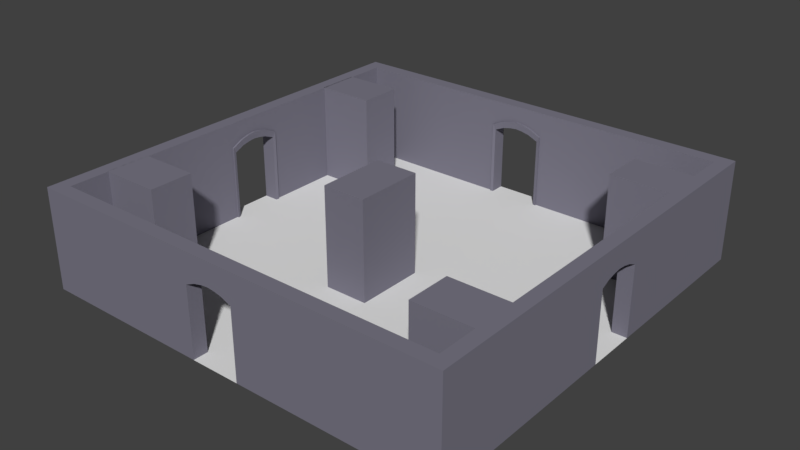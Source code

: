 # Source: Room_001.blend  (saved by Blender 2.78.0; exported with 4.5.12 LTS)
import bpy
from mathutils import Matrix  # noqa: F401  (used for matrix-valued properties, if any)

bpy.ops.wm.read_factory_settings(use_empty=True)
scene = bpy.context.scene
scene.name = 'Scene'

# ---- collections
col_collection_1 = bpy.data.collections.new('Collection 1'); scene.collection.children.link(col_collection_1)

# ---- materials (node trees are filled in below, after node groups)
mat_outwallmat01 = bpy.data.materials.new('OutWallMat01')
mat_outwallmat01.alpha_threshold = 0.0
mat_outwallmat01.use_transparent_shadow = False
mat_outwallmat01.diffuse_color = (0.199, 0.1909, 0.2423, 1.0)
mat_outwallmat01.roughness = 0.5

# ---- material node trees

# ---- world
world_world = bpy.data.worlds.new('World'); scene.world = world_world
world_world.color = (0.05088, 0.05088, 0.05088)
world_world.use_sun_shadow = False
world_world.sun_shadow_jitter_overblur = 0.0
world_world.cycles.sampling_method = 'MANUAL'

# ---- meshes
me_cube_014 = bpy.data.meshes.new('Cube.014')
me_cube_014.from_pydata([(-1.375, 1.038e-07, 2.375), (-1.375, 4.0, 2.375), (-1.375, -1.748e-08, -0.4), (-1.375, 4.0, -0.4), (0.375, 1.038e-07, 2.375), (0.375, 4.0, 2.375), (0.375, -1.748e-08, -0.4), (0.375, 4.0, -0.4)], [], [(0, 1, 3, 2), (2, 3, 7, 6), (6, 7, 5, 4), (4, 5, 1, 0), (2, 6, 4, 0), (7, 3, 1, 5)])
me_cube_014.materials.append(mat_outwallmat01)
me_cube_014.use_remesh_preserve_volume = False
me_cube_014.use_remesh_preserve_attributes = False
me_cube_014.use_mirror_vertex_groups = False
me_cube_014.update()
me_cube_013 = bpy.data.meshes.new('Cube.013')
me_cube_013.from_pydata([(-1.0, 1.426e-07, 0.875), (-1.0, 4.0, 0.875), (-1.0, -1.426e-07, -0.875), (-1.0, 4.0, -0.875), (1.375, 1.426e-07, 0.875), (1.375, 4.0, 0.875), (1.375, -1.426e-07, -0.875), (1.375, 4.0, -0.875)], [], [(0, 1, 3, 2), (2, 3, 7, 6), (6, 7, 5, 4), (4, 5, 1, 0), (2, 6, 4, 0), (7, 3, 1, 5)])
me_cube_013.materials.append(mat_outwallmat01)
me_cube_013.use_remesh_preserve_volume = False
me_cube_013.use_remesh_preserve_attributes = False
me_cube_013.use_mirror_vertex_groups = False
me_cube_013.update()
me_cube_012 = bpy.data.meshes.new('Cube.012')
me_cube_012.from_pydata([(-0.875, 1.426e-07, 0.875), (-0.875, 4.0, 0.875), (-0.875, -1.426e-07, -0.875), (-0.875, 4.0, -0.875), (1.45, 1.426e-07, 0.875), (1.45, 4.0, 0.875), (1.45, -1.426e-07, -0.875), (1.45, 4.0, -0.875)], [], [(0, 1, 3, 2), (2, 3, 7, 6), (6, 7, 5, 4), (4, 5, 1, 0), (2, 6, 4, 0), (7, 3, 1, 5)])
me_cube_012.materials.append(mat_outwallmat01)
me_cube_012.use_remesh_preserve_volume = False
me_cube_012.use_remesh_preserve_attributes = False
me_cube_012.use_mirror_vertex_groups = False
me_cube_012.update()
me_cube_011 = bpy.data.meshes.new('Cube.011')
me_cube_011.from_pydata([(-0.875, 1.426e-07, 0.875), (-0.875, 4.0, 0.875), (-0.875, -1.426e-07, -0.875), (-0.875, 4.0, -0.875), (1.45, 1.426e-07, 0.875), (1.45, 4.0, 0.875), (1.45, -1.426e-07, -0.875), (1.45, 4.0, -0.875)], [], [(0, 1, 3, 2), (2, 3, 7, 6), (6, 7, 5, 4), (4, 5, 1, 0), (2, 6, 4, 0), (7, 3, 1, 5)])
me_cube_011.materials.append(mat_outwallmat01)
me_cube_011.use_remesh_preserve_volume = False
me_cube_011.use_remesh_preserve_attributes = False
me_cube_011.use_mirror_vertex_groups = False
me_cube_011.update()
me_cube_010 = bpy.data.meshes.new('Cube.010')
me_cube_010.from_pydata([(-1.0, 1.426e-07, 0.875), (-1.0, 4.0, 0.875), (-1.0, -1.426e-07, -0.875), (-1.0, 4.0, -0.875), (1.375, 1.426e-07, 0.875), (1.375, 4.0, 0.875), (1.375, -1.426e-07, -0.875), (1.375, 4.0, -0.875)], [], [(0, 1, 3, 2), (2, 3, 7, 6), (6, 7, 5, 4), (4, 5, 1, 0), (2, 6, 4, 0), (7, 3, 1, 5)])
me_cube_010.materials.append(mat_outwallmat01)
me_cube_010.use_remesh_preserve_volume = False
me_cube_010.use_remesh_preserve_attributes = False
me_cube_010.use_mirror_vertex_groups = False
me_cube_010.update()
me_cube_021 = bpy.data.meshes.new('Cube.021')
me_cube_021.from_pydata([(8.5, 3.0, -1.625), (7.95, 3.0, -1.625), (8.5, -3.523e-07, -1.625), (7.95, -4.315e-07, -1.625), (7.95, 3.0, 0.625), (8.5, 3.0, 0.625), (7.95, -2.639e-07, 0.625), (8.5, -2.927e-07, 0.625), (8.5, 2.787, -1.5), (8.5, -3.225e-07, -1.5), (8.5, 2.787, 0.5), (8.5, -8.409e-08, 0.5), (7.95, 3.224, 0.175), (7.95, 3.315, -0.185), (7.95, 3.315, -0.815), (7.95, 3.224, -1.175), (8.5, 3.175, -1.175), (8.5, 3.246, -0.815), (8.5, 3.246, -0.185), (8.5, 3.175, 0.175), (8.5, 2.962, -1.1), (8.5, 3.033, -0.78), (8.5, 3.033, -0.22), (8.5, 2.962, 0.09999), (7.95, 4.0, -1.625), (8.5, 4.0, -1.625), (7.95, 4.0, 0.625), (8.5, 4.0, 0.625), (7.91, 3.056, -0.5), (7.881, 3.343, -0.5), (8.5, 3.062, -0.5), (8.5, 3.275, -0.5), (7.95, 3.35, -0.5), (8.5, 4.0, -0.5), (7.881, -0.006216, -1.625), (7.881, 2.994, -1.625), (7.881, -0.006216, 0.625), (7.881, 2.994, 0.625), (7.91, -0.006216, -1.5), (7.91, 2.781, -1.5), (7.881, 3.218, -1.175), (7.91, -0.006216, 0.5), (7.91, 2.781, 0.5), (7.91, 2.956, -1.1), (7.881, 3.218, 0.175), (7.881, 3.309, -0.185), (7.881, 3.309, -0.815), (7.91, 2.956, 0.09999), (7.91, 3.027, -0.22), (7.91, 3.027, -0.78), (7.95, 4.0, -0.5)], [], [(8, 39, 38, 9), (22, 23, 47, 48), (10, 11, 41, 42), (24, 14, 50), (32, 14, 46, 29), (16, 20, 8, 0), (5, 10, 23, 19), (19, 23, 22, 18), (31, 30, 21, 17), (17, 21, 20, 16), (30, 28, 49, 21), (12, 13, 45, 44), (13, 26, 50), (33, 50, 26, 27), (10, 42, 47, 23), (21, 49, 43, 20), (5, 19, 18, 31, 33, 27), (18, 22, 30, 31), (13, 32, 29, 45), (46, 49, 28, 29), (24, 50, 33, 25), (1, 15, 24), (26, 13, 12), (12, 4, 26), (44, 47, 42, 37), (35, 39, 43, 40), (40, 43, 49, 46), (29, 28, 48, 45), (45, 48, 47, 44), (14, 15, 40, 46), (15, 1, 35, 40), (4, 12, 44, 37), (1, 3, 34, 35), (38, 39, 35, 34), (8, 9, 2, 0), (6, 4, 37, 36), (42, 41, 36, 37), (11, 10, 5, 7), (20, 43, 39, 8), (22, 48, 28, 30), (50, 32, 13), (24, 15, 14), (33, 31, 17, 16, 0, 25), (32, 50, 14)])
me_cube_021.materials.append(mat_outwallmat01)
me_cube_021.use_remesh_preserve_volume = False
me_cube_021.use_remesh_preserve_attributes = False
me_cube_021.use_mirror_vertex_groups = False
me_cube_021.update()
me_cube_020 = bpy.data.meshes.new('Cube.020')
me_cube_020.from_pydata([(0.625, 3.0, 8.5), (0.625, 3.0, 7.95), (0.625, 2.963e-06, 8.5), (0.625, 2.685e-06, 7.95), (-1.625, 3.0, 7.95), (-1.625, 3.0, 8.5), (-1.625, 2.683e-06, 7.95), (-1.625, 2.853e-06, 8.5), (0.5, 2.787, 8.5), (0.5, 2.984e-06, 8.5), (-1.5, 2.787, 8.5), (-1.5, 3.071e-06, 8.5), (-1.175, 3.224, 7.95), (-0.815, 3.315, 7.95), (-0.185, 3.315, 7.95), (0.175, 3.224, 7.95), (0.175, 3.175, 8.5), (-0.185, 3.246, 8.5), (-0.815, 3.246, 8.5), (-1.175, 3.175, 8.5), (0.1, 2.962, 8.5), (-0.22, 3.033, 8.5), (-0.78, 3.033, 8.5), (-1.1, 2.962, 8.5), (0.625, 4.0, 7.95), (0.625, 4.0, 8.5), (-1.625, 4.0, 7.95), (-1.625, 4.0, 8.5), (-0.5, 3.056, 7.91), (-0.5, 3.343, 7.881), (-0.5, 3.062, 8.5), (-0.5, 3.275, 8.5), (-0.5, 3.35, 7.95), (-0.5, 4.0, 8.5), (0.625, -0.006213, 7.881), (0.625, 2.994, 7.881), (-1.625, -0.006213, 7.881), (-1.625, 2.994, 7.881), (0.5, -0.006213, 7.91), (0.5, 2.781, 7.91), (0.175, 3.218, 7.881), (-1.5, -0.006213, 7.91), (-1.5, 2.781, 7.91), (0.09999, 2.956, 7.91), (-1.175, 3.218, 7.881), (-0.815, 3.309, 7.881), (-0.185, 3.309, 7.881), (-1.1, 2.956, 7.91), (-0.78, 3.027, 7.91), (-0.22, 3.027, 7.91), (-0.5, 4.0, 7.95)], [], [(8, 39, 38, 9), (22, 23, 47, 48), (10, 11, 41, 42), (24, 14, 50), (32, 14, 46, 29), (16, 20, 8, 0), (5, 10, 23, 19), (19, 23, 22, 18), (31, 30, 21, 17), (17, 21, 20, 16), (30, 28, 49, 21), (12, 13, 45, 44), (13, 26, 50), (33, 50, 26, 27), (10, 42, 47, 23), (21, 49, 43, 20), (5, 19, 18, 31, 33, 27), (18, 22, 30, 31), (13, 32, 29, 45), (46, 49, 28, 29), (24, 50, 33, 25), (1, 15, 24), (26, 13, 12), (12, 4, 26), (44, 47, 42, 37), (35, 39, 43, 40), (40, 43, 49, 46), (29, 28, 48, 45), (45, 48, 47, 44), (14, 15, 40, 46), (15, 1, 35, 40), (4, 12, 44, 37), (1, 3, 34, 35), (38, 39, 35, 34), (8, 9, 2, 0), (6, 4, 37, 36), (42, 41, 36, 37), (11, 10, 5, 7), (20, 43, 39, 8), (22, 48, 28, 30), (50, 32, 13), (24, 15, 14), (33, 31, 17, 16, 0, 25), (32, 50, 14)])
me_cube_020.materials.append(mat_outwallmat01)
me_cube_020.use_remesh_preserve_volume = False
me_cube_020.use_remesh_preserve_attributes = False
me_cube_020.use_mirror_vertex_groups = False
me_cube_020.update()
me_cube_019 = bpy.data.meshes.new('Cube.019')
me_cube_019.from_pydata([(-8.5, 3.0, 0.625), (-7.95, 3.0, 0.625), (-8.5, 1.68e-06, 0.625), (-7.95, 1.492e-06, 0.625), (-7.95, 3.0, -1.625), (-8.5, 3.0, -1.625), (-7.95, 1.123e-06, -1.625), (-8.5, 1.203e-06, -1.625), (-8.5, 2.787, 0.5), (-8.5, 1.68e-06, 0.5), (-8.5, 2.787, -1.5), (-8.5, 1.442e-06, -1.5), (-7.95, 3.224, -1.175), (-7.95, 3.315, -0.815), (-7.95, 3.315, -0.185), (-7.95, 3.224, 0.175), (-8.5, 3.175, 0.175), (-8.5, 3.246, -0.185), (-8.5, 3.246, -0.815), (-8.5, 3.175, -1.175), (-8.5, 2.962, 0.1), (-8.5, 3.033, -0.22), (-8.5, 3.033, -0.78), (-8.5, 2.962, -1.1), (-7.95, 4.0, 0.625), (-8.5, 4.0, 0.625), (-7.95, 4.0, -1.625), (-8.5, 4.0, -1.625), (-7.91, 3.056, -0.5), (-7.881, 3.343, -0.5), (-8.5, 3.062, -0.5), (-8.5, 3.275, -0.5), (-7.95, 3.35, -0.5), (-8.5, 4.0, -0.5), (-7.881, -0.006214, 0.625), (-7.881, 2.994, 0.625), (-7.881, -0.006215, -1.625), (-7.881, 2.994, -1.625), (-7.91, -0.006214, 0.5), (-7.91, 2.781, 0.5), (-7.881, 3.218, 0.175), (-7.91, -0.006214, -1.5), (-7.91, 2.781, -1.5), (-7.91, 2.956, 0.1), (-7.881, 3.218, -1.175), (-7.881, 3.309, -0.815), (-7.881, 3.309, -0.185), (-7.91, 2.956, -1.1), (-7.91, 3.027, -0.78), (-7.91, 3.027, -0.22), (-7.95, 4.0, -0.5)], [], [(8, 39, 38, 9), (22, 23, 47, 48), (10, 11, 41, 42), (24, 14, 50), (32, 14, 46, 29), (16, 20, 8, 0), (5, 10, 23, 19), (19, 23, 22, 18), (31, 30, 21, 17), (17, 21, 20, 16), (30, 28, 49, 21), (12, 13, 45, 44), (13, 26, 50), (33, 50, 26, 27), (10, 42, 47, 23), (21, 49, 43, 20), (5, 19, 18, 31, 33, 27), (18, 22, 30, 31), (13, 32, 29, 45), (46, 49, 28, 29), (24, 50, 33, 25), (1, 15, 24), (26, 13, 12), (12, 4, 26), (44, 47, 42, 37), (35, 39, 43, 40), (40, 43, 49, 46), (29, 28, 48, 45), (45, 48, 47, 44), (14, 15, 40, 46), (15, 1, 35, 40), (4, 12, 44, 37), (1, 3, 34, 35), (38, 39, 35, 34), (8, 9, 2, 0), (6, 4, 37, 36), (42, 41, 36, 37), (11, 10, 5, 7), (20, 43, 39, 8), (22, 48, 28, 30), (50, 32, 13), (24, 15, 14), (33, 31, 17, 16, 0, 25), (32, 50, 14)])
me_cube_019.materials.append(mat_outwallmat01)
me_cube_019.use_remesh_preserve_volume = False
me_cube_019.use_remesh_preserve_attributes = False
me_cube_019.use_mirror_vertex_groups = False
me_cube_019.update()
me_cube_018 = bpy.data.meshes.new('Cube.018')
me_cube_018.from_pydata([(-1.625, 3.0, -8.5), (-1.625, 3.0, -7.95), (-1.625, 4.619e-07, -8.5), (-1.625, 3.63e-07, -7.95), (0.625, 3.0, -7.95), (0.625, 3.0, -8.5), (0.625, -1.757e-07, -7.95), (0.625, -1.848e-07, -8.5), (-1.5, 2.787, -8.5), (-1.5, 4.525e-07, -8.5), (0.5, 2.787, -8.5), (0.5, 6.304e-08, -8.5), (0.175, 3.224, -7.95), (-0.185, 3.315, -7.95), (-0.815, 3.315, -7.95), (-1.175, 3.224, -7.95), (-1.175, 3.175, -8.5), (-0.815, 3.246, -8.5), (-0.185, 3.246, -8.5), (0.175, 3.175, -8.5), (-1.1, 2.962, -8.5), (-0.78, 3.033, -8.5), (-0.22, 3.033, -8.5), (0.1, 2.962, -8.5), (-1.625, 4.0, -7.95), (-1.625, 4.0, -8.5), (0.625, 4.0, -7.95), (0.625, 4.0, -8.5), (-0.5, 3.056, -7.91), (-0.5, 3.343, -7.881), (-0.5, 3.062, -8.5), (-0.5, 3.275, -8.5), (-0.5, 3.35, -7.95), (-0.5, 4.0, -8.5), (-1.625, -0.006215, -7.881), (-1.625, 2.994, -7.881), (0.625, -0.006216, -7.881), (0.625, 2.994, -7.881), (-1.5, -0.006215, -7.91), (-1.5, 2.781, -7.91), (-1.175, 3.218, -7.881), (0.5, -0.006216, -7.91), (0.5, 2.781, -7.91), (-1.1, 2.956, -7.91), (0.175, 3.218, -7.881), (-0.185, 3.309, -7.881), (-0.815, 3.309, -7.881), (0.1, 2.956, -7.91), (-0.22, 3.027, -7.91), (-0.78, 3.027, -7.91), (-0.5, 4.0, -7.95)], [], [(8, 39, 38, 9), (22, 23, 47, 48), (10, 11, 41, 42), (24, 14, 50), (32, 14, 46, 29), (16, 20, 8, 0), (5, 10, 23, 19), (19, 23, 22, 18), (31, 30, 21, 17), (17, 21, 20, 16), (30, 28, 49, 21), (12, 13, 45, 44), (13, 26, 50), (33, 50, 26, 27), (10, 42, 47, 23), (21, 49, 43, 20), (5, 19, 18, 31, 33, 27), (18, 22, 30, 31), (13, 32, 29, 45), (46, 49, 28, 29), (24, 50, 33, 25), (1, 15, 24), (26, 13, 12), (12, 4, 26), (44, 47, 42, 37), (35, 39, 43, 40), (40, 43, 49, 46), (29, 28, 48, 45), (45, 48, 47, 44), (14, 15, 40, 46), (15, 1, 35, 40), (4, 12, 44, 37), (1, 3, 34, 35), (38, 39, 35, 34), (8, 9, 2, 0), (6, 4, 37, 36), (42, 41, 36, 37), (11, 10, 5, 7), (20, 43, 39, 8), (22, 48, 28, 30), (50, 32, 13), (24, 15, 14), (33, 31, 17, 16, 0, 25), (32, 50, 14)])
me_cube_018.materials.append(mat_outwallmat01)
me_cube_018.use_remesh_preserve_volume = False
me_cube_018.use_remesh_preserve_attributes = False
me_cube_018.use_mirror_vertex_groups = False
me_cube_018.update()
me_cube_009 = bpy.data.meshes.new('Cube.009')
me_cube_009.from_pydata([(7.95, 4.0, 7.95), (8.5, 4.0, 8.5), (0.625, 4.0, 8.5), (0.625, 1.295e-06, 7.95), (0.625, 1.385e-06, 8.5), (0.625, 3.529, 7.95), (0.625, 4.0, 7.95), (8.5, 1.385e-06, 8.5), (7.95, 1.295e-06, 7.95)], [], [(7, 1, 2, 4), (0, 6, 2, 1), (0, 8, 3, 5, 6), (5, 3, 4, 2, 6), (4, 3, 8, 7)])
me_cube_009.materials.append(mat_outwallmat01)
me_cube_009.use_remesh_preserve_volume = False
me_cube_009.use_remesh_preserve_attributes = False
me_cube_009.use_mirror_vertex_groups = False
me_cube_009.update()
me_cube_008 = bpy.data.meshes.new('Cube.008')
me_cube_008.from_pydata([(7.95, 1.295e-06, 7.95), (8.5, 1.385e-06, 8.5), (8.5, 1.018e-07, 0.625), (7.95, 1.018e-07, 0.625), (8.5, 4.0, 0.625), (7.95, 4.0, 0.625), (8.5, 4.0, 8.5), (7.95, 4.0, 7.95)], [], [(0, 3, 2, 1), (3, 5, 4, 2), (4, 5, 7, 6), (2, 4, 6, 1), (5, 3, 0, 7)])
me_cube_008.materials.append(mat_outwallmat01)
me_cube_008.use_remesh_preserve_volume = False
me_cube_008.use_remesh_preserve_attributes = False
me_cube_008.use_mirror_vertex_groups = False
me_cube_008.update()
me_cube_007 = bpy.data.meshes.new('Cube.007')
me_cube_007.from_pydata([(7.95, 4.0, -7.95), (8.5, 4.0, -8.5), (8.5, 4.0, -1.625), (7.95, 4.0, -1.625), (8.5, -2.647e-07, -1.625), (7.95, -2.647e-07, -1.625), (8.5, -1.385e-06, -8.5), (7.95, -1.295e-06, -7.95)], [], [(6, 1, 2, 4), (0, 7, 5, 3), (0, 3, 2, 1), (4, 5, 7, 6), (3, 5, 4, 2)])
me_cube_007.materials.append(mat_outwallmat01)
me_cube_007.use_remesh_preserve_volume = False
me_cube_007.use_remesh_preserve_attributes = False
me_cube_007.use_mirror_vertex_groups = False
me_cube_007.update()
me_cube_006 = bpy.data.meshes.new('Cube.006')
me_cube_006.from_pydata([(7.95, -1.295e-06, -7.95), (8.5, -1.385e-06, -8.5), (0.625, 4.0, -8.5), (0.625, 0.4461, -8.5), (0.625, 4.0, -7.95), (0.625, 0.9081, -7.95), (0.625, -1.385e-06, -8.5), (0.625, -1.295e-06, -7.95), (8.5, 4.0, -8.5), (7.95, 4.0, -7.95)], [], [(0, 7, 6, 1), (5, 4, 2, 3, 6, 7), (4, 5, 7, 0, 9), (2, 4, 9, 8), (6, 3, 2, 8, 1)])
me_cube_006.materials.append(mat_outwallmat01)
me_cube_006.use_remesh_preserve_volume = False
me_cube_006.use_remesh_preserve_attributes = False
me_cube_006.use_mirror_vertex_groups = False
me_cube_006.update()
me_cube_005 = bpy.data.meshes.new('Cube.005')
me_cube_005.from_pydata([(-7.95, 4.0, -7.95), (-8.5, 4.0, -8.5), (-1.625, 1.765, -8.5), (-1.625, -1.385e-06, -8.5), (-1.625, -1.295e-06, -7.95), (-1.625, 3.402, -7.95), (-1.625, 4.0, -8.5), (-1.625, 4.0, -7.95), (-8.5, -1.385e-06, -8.5), (-7.95, -1.295e-06, -7.95)], [], [(8, 1, 6, 2, 3), (0, 9, 4, 5, 7), (0, 7, 6, 1), (5, 4, 3, 2, 6, 7), (3, 4, 9, 8)])
me_cube_005.materials.append(mat_outwallmat01)
me_cube_005.use_remesh_preserve_volume = False
me_cube_005.use_remesh_preserve_attributes = False
me_cube_005.use_mirror_vertex_groups = False
me_cube_005.update()
me_cube_004 = bpy.data.meshes.new('Cube.004')
me_cube_004.from_pydata([(-7.95, -1.295e-06, -7.95), (-8.5, -1.385e-06, -8.5), (-8.5, 4.0, -1.625), (-8.5, 0.4866, -1.625), (-7.95, 4.0, -1.625), (-8.5, -2.647e-07, -1.625), (-7.95, -2.647e-07, -1.625), (-8.5, 4.0, -8.5), (-7.95, 4.0, -7.95)], [], [(0, 6, 5, 1), (2, 4, 8, 7), (5, 3, 2, 7, 1), (4, 6, 0, 8), (6, 4, 2, 3, 5)])
me_cube_004.materials.append(mat_outwallmat01)
me_cube_004.use_remesh_preserve_volume = False
me_cube_004.use_remesh_preserve_attributes = False
me_cube_004.use_mirror_vertex_groups = False
me_cube_004.update()
me_cube_003 = bpy.data.meshes.new('Cube.003')
me_cube_003.from_pydata([(-7.95, 4.0, 7.95), (-8.5, 4.0, 0.625), (-7.95, 4.0, 0.625), (-8.5, 1.018e-07, 0.625), (-7.95, 1.018e-07, 0.625), (-8.5, 1.385e-06, 8.5), (-8.5, 4.0, 8.5), (-7.95, 1.295e-06, 7.95)], [], [(5, 6, 1, 3), (0, 2, 1, 6), (0, 7, 4, 2), (2, 4, 3, 1), (3, 4, 7, 5)])
me_cube_003.materials.append(mat_outwallmat01)
me_cube_003.use_remesh_preserve_volume = False
me_cube_003.use_remesh_preserve_attributes = False
me_cube_003.use_mirror_vertex_groups = False
me_cube_003.update()
me_cube = bpy.data.meshes.new('Cube')
me_cube.from_pydata([(-7.95, 1.295e-06, 7.95), (-8.5, 4.0, 8.5), (-8.5, 1.385e-06, 8.5), (-1.625, 1.295e-06, 7.95), (-1.625, 1.385e-06, 8.5), (-1.625, 0.3092, 8.5), (-1.625, 0.7813, 7.95), (-1.625, 4.0, 8.5), (-1.625, 4.0, 7.95), (-7.95, 4.0, 7.95)], [], [(0, 3, 4, 2), (8, 6, 3, 0, 9), (4, 5, 7, 1, 2), (7, 8, 9, 1), (6, 8, 7, 5, 4, 3)])
me_cube.materials.append(mat_outwallmat01)
me_cube.use_remesh_preserve_volume = False
me_cube.use_remesh_preserve_attributes = False
me_cube.use_mirror_vertex_groups = False
me_cube.update()
me_plane = bpy.data.meshes.new('Plane')
me_plane.from_pydata([(-8.5, 3.715e-07, 8.5), (8.5, 3.715e-07, 8.5), (-8.5, -3.715e-07, -8.5), (8.5, -3.715e-07, -8.5)], [], [(0, 1, 3, 2)])
me_plane.use_remesh_preserve_volume = False
me_plane.use_remesh_preserve_attributes = False
me_plane.use_mirror_vertex_groups = False
me_plane.update()

# ---- objects
ob_interior = bpy.data.objects.new('Interior', None)
ob_int_004 = bpy.data.objects.new('Int.004', me_cube_014)
ob_int_003 = bpy.data.objects.new('Int.003', me_cube_013)
ob_int_002 = bpy.data.objects.new('Int.002', me_cube_012)
ob_int_001 = bpy.data.objects.new('Int.001', me_cube_011)
ob_int_000 = bpy.data.objects.new('Int.000', me_cube_010)
ob_outer = bpy.data.objects.new('Outer', None)
ob_outdoor_002 = bpy.data.objects.new('OutDoor.002', me_cube_021)
ob_outdoor_001 = bpy.data.objects.new('OutDoor.001', me_cube_020)
ob_outdoor_000 = bpy.data.objects.new('OutDoor.000', me_cube_019)
ob_outdoor_003 = bpy.data.objects.new('OutDoor.003', me_cube_018)
ob_outerwall_007 = bpy.data.objects.new('OuterWall.007', me_cube_009)
ob_outerwall_006 = bpy.data.objects.new('OuterWall.006', me_cube_008)
ob_outerwall_005 = bpy.data.objects.new('OuterWall.005', me_cube_007)
ob_outerwall_004 = bpy.data.objects.new('OuterWall.004', me_cube_006)
ob_outerwall_003 = bpy.data.objects.new('OuterWall.003', me_cube_005)
ob_outerwall_002 = bpy.data.objects.new('OuterWall.002', me_cube_004)
ob_outerwall_001 = bpy.data.objects.new('OuterWall.001', me_cube_003)
ob_outerwall_000 = bpy.data.objects.new('OuterWall.000', me_cube)
ob_floor = bpy.data.objects.new('Floor', me_plane)

# ---- transforms, parenting, visibility, modifiers, constraints
ob_interior.location = (0.0, 0.0, 0.0)
ob_interior.rotation_euler = (1.571, -0.0, 0.0)
ob_interior.empty_display_type = 'CUBE'
ob_interior.empty_image_offset = (0.0, 0.0)
ob_interior.lineart.crease_threshold = 0.0
ob_int_004.parent = ob_interior
ob_int_004.location = (2.384e-07, 0.0, -1.192e-07)
ob_int_004.lineart.crease_threshold = 0.0
ob_int_003.parent = ob_interior
ob_int_003.location = (-7.0, 2.404e-07, 5.5)
ob_int_003.lineart.crease_threshold = 0.0
ob_int_002.parent = ob_interior
ob_int_002.location = (6.5, 2.404e-07, 5.5)
ob_int_002.lineart.crease_threshold = 0.0
ob_int_001.parent = ob_interior
ob_int_001.location = (6.5, -2.404e-07, -5.5)
ob_int_001.lineart.crease_threshold = 0.0
ob_int_000.parent = ob_interior
ob_int_000.location = (-7.0, -2.404e-07, -5.5)
ob_int_000.lineart.crease_threshold = 0.0
ob_outer.location = (0.0, 0.0, 0.0)
ob_outer.rotation_euler = (1.571, -0.0, 0.0)
ob_outer.empty_image_offset = (0.0, 0.0)
ob_outer.lineart.crease_threshold = 0.0
ob_outdoor_002.parent = ob_outer
ob_outdoor_002.location = (2.384e-07, 0.0, -1.192e-07)
ob_outdoor_002.lineart.crease_threshold = 0.0
ob_outdoor_001.parent = ob_outer
ob_outdoor_001.location = (2.384e-07, 0.0, -1.192e-07)
ob_outdoor_001.lineart.crease_threshold = 0.0
ob_outdoor_000.parent = ob_outer
ob_outdoor_000.location = (2.384e-07, 0.0, -1.192e-07)
ob_outdoor_000.lineart.crease_threshold = 0.0
ob_outdoor_003.parent = ob_outer
ob_outdoor_003.location = (2.384e-07, 0.0, -1.192e-07)
ob_outdoor_003.lineart.crease_threshold = 0.0
ob_outerwall_007.parent = ob_outer
ob_outerwall_007.location = (2.384e-07, 0.0, -1.192e-07)
ob_outerwall_007.lineart.crease_threshold = 0.0
ob_outerwall_006.parent = ob_outer
ob_outerwall_006.location = (2.384e-07, 0.0, -1.192e-07)
ob_outerwall_006.lineart.crease_threshold = 0.0
ob_outerwall_005.parent = ob_outer
ob_outerwall_005.location = (2.384e-07, 0.0, -1.192e-07)
ob_outerwall_005.lineart.crease_threshold = 0.0
ob_outerwall_004.parent = ob_outer
ob_outerwall_004.location = (2.384e-07, 0.0, -1.192e-07)
ob_outerwall_004.lineart.crease_threshold = 0.0
ob_outerwall_003.parent = ob_outer
ob_outerwall_003.location = (2.384e-07, 0.0, -1.192e-07)
ob_outerwall_003.lineart.crease_threshold = 0.0
ob_outerwall_002.parent = ob_outer
ob_outerwall_002.location = (2.384e-07, 0.0, -1.192e-07)
ob_outerwall_002.lineart.crease_threshold = 0.0
ob_outerwall_001.parent = ob_outer
ob_outerwall_001.location = (2.384e-07, 0.0, -1.192e-07)
ob_outerwall_001.lineart.crease_threshold = 0.0
ob_outerwall_000.parent = ob_outer
ob_outerwall_000.location = (2.384e-07, 0.0, -1.192e-07)
ob_outerwall_000.lineart.crease_threshold = 0.0
ob_floor.location = (0.0, 0.0, 0.0)
ob_floor.rotation_euler = (1.571, -0.0, 0.0)
ob_floor.lineart.crease_threshold = 0.0

# ---- collection membership
col_collection_1.objects.link(ob_interior)
col_collection_1.objects.link(ob_int_004)
col_collection_1.objects.link(ob_int_003)
col_collection_1.objects.link(ob_int_002)
col_collection_1.objects.link(ob_int_001)
col_collection_1.objects.link(ob_int_000)
col_collection_1.objects.link(ob_outer)
col_collection_1.objects.link(ob_outdoor_002)
col_collection_1.objects.link(ob_outdoor_001)
col_collection_1.objects.link(ob_outdoor_000)
col_collection_1.objects.link(ob_outdoor_003)
col_collection_1.objects.link(ob_outerwall_007)
col_collection_1.objects.link(ob_outerwall_006)
col_collection_1.objects.link(ob_outerwall_005)
col_collection_1.objects.link(ob_outerwall_004)
col_collection_1.objects.link(ob_outerwall_003)
col_collection_1.objects.link(ob_outerwall_002)
col_collection_1.objects.link(ob_outerwall_001)
col_collection_1.objects.link(ob_outerwall_000)
col_collection_1.objects.link(ob_floor)

# ---- scene / render settings (as saved in the file)
scene.frame_start = 1; scene.frame_end = 250; scene.frame_set(1)
scene.render.engine = 'BLENDER_EEVEE_NEXT'
scene.render.resolution_percentage = 50
scene.render.dither_intensity = 0.0
scene.cycles.use_denoising = False
scene.cycles.samples = 128
scene.cycles.sampling_pattern = 'TABULATED_SOBOL'
scene.cycles.light_sampling_threshold = 0.0
scene.cycles.use_adaptive_sampling = False
scene.cycles.use_light_tree = False
scene.cycles.blur_glossy = 0.0
scene.cycles.sample_clamp_indirect = 0.0
scene.view_settings.view_transform = 'Standard'
bpy.context.view_layer.update()

# ---- added for rendering (the .blend has no active camera and no usable light): camera, sun
cam_auto = bpy.data.cameras.new('AutoCamera')
cam_auto.lens = 50.0
cam_auto.sensor_width = 36.0
cam_auto.clip_end = 1000.0
ob_auto_camera = bpy.data.objects.new('AutoCamera', cam_auto)
scene.collection.objects.link(ob_auto_camera)
ob_auto_camera.location = (22.5506, -27.0608, 20.0374)
ob_auto_camera.rotation_euler = (1.09748, -7.21219e-08, 0.694738)
scene.camera = ob_auto_camera
light_auto_sun = bpy.data.lights.new('AutoSun', 'SUN')
light_auto_sun.energy = 3.0
light_auto_sun.angle = 0.0523599
ob_auto_sun = bpy.data.objects.new('AutoSun', light_auto_sun)
scene.collection.objects.link(ob_auto_sun)
ob_auto_sun.rotation_euler = (0.872665, 0.174533, 0.523599)
bpy.context.view_layer.update()
